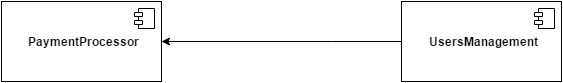

The diagram above was exported from draw.io. Its source (the exported page's mxGraphModel, read from the mxfile embedded in the PNG):
<mxGraphModel dx="1282" dy="529" grid="1" gridSize="10" guides="1" tooltips="1" connect="1" arrows="1" fold="1" page="1" pageScale="1" pageWidth="826" pageHeight="1169" background="#ffffff" math="0" shadow="0">
  <root>
    <mxCell id="0" />
    <mxCell id="1" parent="0" />
    <mxCell id="2" value="&lt;b&gt;PaymentProcessor&lt;/b&gt;" style="html=1;" vertex="1" parent="1">
      <mxGeometry x="200" y="800" width="160" height="80" as="geometry" />
    </mxCell>
    <mxCell id="3" value="" style="shape=component;jettyWidth=8;jettyHeight=4;" vertex="1" parent="2">
      <mxGeometry x="1" width="20" height="20" relative="1" as="geometry">
        <mxPoint x="-27" y="7" as="offset" />
      </mxGeometry>
    </mxCell>
    <mxCell id="4" value="" style="shape=component;jettyWidth=8;jettyHeight=4;" vertex="1" parent="1">
      <mxGeometry x="333" y="807" width="20" height="20" as="geometry">
        <mxPoint x="-27" y="7" as="offset" />
      </mxGeometry>
    </mxCell>
    <mxCell id="5" style="edgeStyle=orthogonalEdgeStyle;rounded=0;html=1;exitX=0;exitY=0.5;entryX=1;entryY=0.5;jettySize=auto;orthogonalLoop=1;" edge="1" source="6" target="2" parent="1">
      <mxGeometry x="360" y="900" as="geometry">
        <mxPoint x="600" y="900" as="sourcePoint" />
        <mxPoint x="360" y="900" as="targetPoint" />
        <Array as="points">
          <mxPoint x="530" y="840" />
          <mxPoint x="530" y="840" />
        </Array>
      </mxGeometry>
    </mxCell>
    <mxCell id="6" value="&lt;b&gt;UsersManagement&lt;/b&gt;" style="html=1;" vertex="1" parent="1">
      <mxGeometry x="600" y="800" width="160" height="80" as="geometry" />
    </mxCell>
    <mxCell id="7" value="" style="shape=component;jettyWidth=8;jettyHeight=4;" vertex="1" parent="6">
      <mxGeometry x="1" width="20" height="20" relative="1" as="geometry">
        <mxPoint x="-27" y="7" as="offset" />
      </mxGeometry>
    </mxCell>
    <mxCell id="8" value="" style="shape=component;jettyWidth=8;jettyHeight=4;" vertex="1" parent="1">
      <mxGeometry x="733" y="807" width="20" height="20" as="geometry">
        <mxPoint x="-27" y="7" as="offset" />
      </mxGeometry>
    </mxCell>
  </root>
</mxGraphModel>